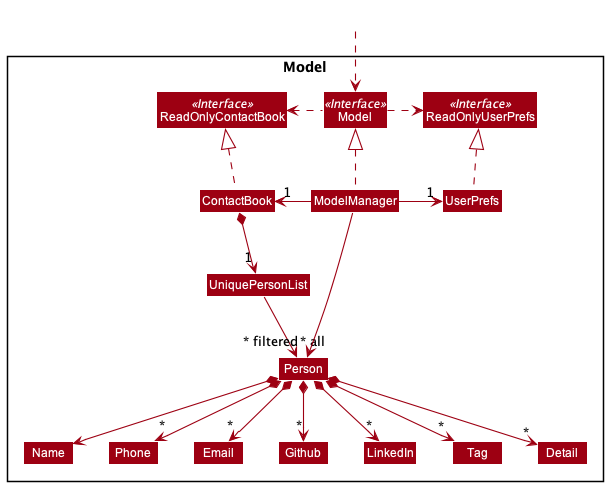

The diagram above was rendered by PlantUML. Its source (embedded in the PNG):
@startuml
!include style.puml
skinparam arrowThickness 1.1
skinparam arrowColor MODEL_COLOR
skinparam classBackgroundColor MODEL_COLOR

Package Model <<Rectangle>>{
Interface ReadOnlyContactBook <<Interface>>
Interface ReadOnlyUserPrefs <<Interface>>
Interface Model <<Interface>>
Class ContactBook
Class ReadOnlyContactBook
Class Model
Class ModelManager
Class UserPrefs
Class ReadOnlyUserPrefs


Class UniquePersonList
Class Person
Class Detail
Class Email
Class Github
Class LinkedIn
Class Name
Class Phone
Class Tag

}

Class HiddenOutside #FFFFFF
HiddenOutside ..> Model

ContactBook .up.|> ReadOnlyContactBook

ModelManager .up.|> Model
Model .right.> ReadOnlyUserPrefs
Model .left.> ReadOnlyContactBook
ModelManager -left-> "1" ContactBook
ModelManager -right-> "1" UserPrefs
UserPrefs .up.|> ReadOnlyUserPrefs

ContactBook *--> "1" UniquePersonList
UniquePersonList --> "~* all" Person
Person *--> Name
Person *--> "*" Phone
Person *--> "*" Email
Person *--> "*" Github
Person *--> "*" LinkedIn
Person *--> "*" Tag
Person *--> "*" Detail

Name -[hidden]right-> Phone
Email -[hidden]right-> Tag
Github -[hidden]right-> Tag
LinkedIn -[hidden]right-> Tag
Tag -[hidden]right-> Detail

ModelManager -->"~* filtered" Person
@enduml